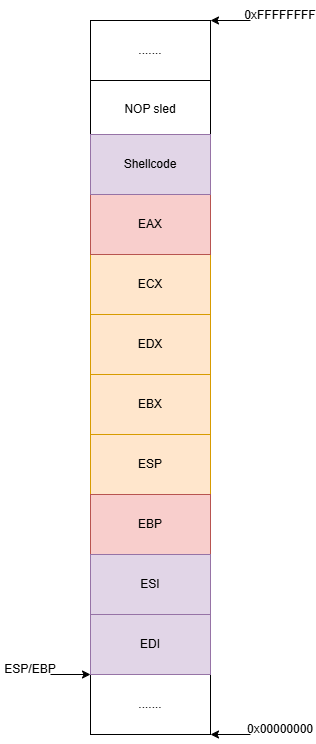

The diagram above was exported from draw.io. Its source (the exported page's mxGraphModel, read from the mxfile embedded in the PNG):
<mxGraphModel dx="743" dy="427" grid="1" gridSize="10" guides="1" tooltips="1" connect="1" arrows="1" fold="1" page="1" pageScale="1" pageWidth="850" pageHeight="1100" math="0" shadow="0">
  <root>
    <mxCell id="0" />
    <mxCell id="1" parent="0" />
    <mxCell id="--Lgy2eskyCx2Wr1tvqt-17" value="" style="rounded=0;whiteSpace=wrap;html=1;" parent="1" vertex="1">
      <mxGeometry x="210" y="90" width="120" height="660" as="geometry" />
    </mxCell>
    <mxCell id="--Lgy2eskyCx2Wr1tvqt-18" value="" style="endArrow=classic;html=1;rounded=0;entryX=1;entryY=0;entryDx=0;entryDy=0;" parent="1" edge="1">
      <mxGeometry width="50" height="50" relative="1" as="geometry">
        <mxPoint x="370" y="36" as="sourcePoint" />
        <mxPoint x="330" y="35.99999999999977" as="targetPoint" />
      </mxGeometry>
    </mxCell>
    <mxCell id="--Lgy2eskyCx2Wr1tvqt-19" value="0xFFFFFFFF" style="text;html=1;strokeColor=none;fillColor=none;align=center;verticalAlign=middle;whiteSpace=wrap;rounded=0;" parent="1" vertex="1">
      <mxGeometry x="370" y="16" width="60" height="30" as="geometry" />
    </mxCell>
    <mxCell id="--Lgy2eskyCx2Wr1tvqt-20" value="0x00000000" style="text;html=1;strokeColor=none;fillColor=none;align=center;verticalAlign=middle;whiteSpace=wrap;rounded=0;rotation=0;" parent="1" vertex="1">
      <mxGeometry x="370" y="730" width="60" height="30" as="geometry" />
    </mxCell>
    <mxCell id="--Lgy2eskyCx2Wr1tvqt-21" value="" style="endArrow=classic;html=1;rounded=0;entryX=1;entryY=1;entryDx=0;entryDy=0;" parent="1" target="--Lgy2eskyCx2Wr1tvqt-17" edge="1">
      <mxGeometry width="50" height="50" relative="1" as="geometry">
        <mxPoint x="370" y="750" as="sourcePoint" />
        <mxPoint x="300" y="490" as="targetPoint" />
      </mxGeometry>
    </mxCell>
    <mxCell id="--Lgy2eskyCx2Wr1tvqt-22" value="......." style="rounded=0;whiteSpace=wrap;html=1;" parent="1" vertex="1">
      <mxGeometry x="210" y="36" width="120" height="60" as="geometry" />
    </mxCell>
    <mxCell id="--Lgy2eskyCx2Wr1tvqt-23" value="ESP" style="rounded=0;whiteSpace=wrap;html=1;fillColor=#ffe6cc;strokeColor=#d79b00;" parent="1" vertex="1">
      <mxGeometry x="210" y="450" width="120" height="60" as="geometry" />
    </mxCell>
    <mxCell id="--Lgy2eskyCx2Wr1tvqt-24" value="EBX" style="rounded=0;whiteSpace=wrap;html=1;fillColor=#ffe6cc;strokeColor=#d79b00;" parent="1" vertex="1">
      <mxGeometry x="210" y="390" width="120" height="60" as="geometry" />
    </mxCell>
    <mxCell id="--Lgy2eskyCx2Wr1tvqt-25" value="ECX" style="rounded=0;whiteSpace=wrap;html=1;fillColor=#ffe6cc;strokeColor=#d79b00;" parent="1" vertex="1">
      <mxGeometry x="210" y="270" width="120" height="60" as="geometry" />
    </mxCell>
    <mxCell id="--Lgy2eskyCx2Wr1tvqt-26" value="EDX" style="rounded=0;whiteSpace=wrap;html=1;fillColor=#ffe6cc;strokeColor=#d79b00;" parent="1" vertex="1">
      <mxGeometry x="210" y="330" width="120" height="60" as="geometry" />
    </mxCell>
    <mxCell id="--Lgy2eskyCx2Wr1tvqt-27" value="EAX" style="rounded=0;whiteSpace=wrap;html=1;fillColor=#f8cecc;strokeColor=#b85450;" parent="1" vertex="1">
      <mxGeometry x="210" y="210" width="120" height="60" as="geometry" />
    </mxCell>
    <mxCell id="--Lgy2eskyCx2Wr1tvqt-28" value="" style="endArrow=classic;html=1;rounded=0;entryX=0;entryY=1;entryDx=0;entryDy=0;" parent="1" edge="1">
      <mxGeometry width="50" height="50" relative="1" as="geometry">
        <mxPoint x="170" y="690" as="sourcePoint" />
        <mxPoint x="210" y="690" as="targetPoint" />
      </mxGeometry>
    </mxCell>
    <mxCell id="--Lgy2eskyCx2Wr1tvqt-29" value="ESP/EBP" style="text;html=1;strokeColor=none;fillColor=none;align=center;verticalAlign=middle;whiteSpace=wrap;rounded=0;" parent="1" vertex="1">
      <mxGeometry x="120" y="670" width="60" height="30" as="geometry" />
    </mxCell>
    <mxCell id="--Lgy2eskyCx2Wr1tvqt-30" value="......." style="rounded=0;whiteSpace=wrap;html=1;" parent="1" vertex="1">
      <mxGeometry x="210" y="690" width="120" height="60" as="geometry" />
    </mxCell>
    <mxCell id="--Lgy2eskyCx2Wr1tvqt-31" value="EBP" style="rounded=0;whiteSpace=wrap;html=1;fillColor=#f8cecc;strokeColor=#b85450;" parent="1" vertex="1">
      <mxGeometry x="210" y="510" width="120" height="60" as="geometry" />
    </mxCell>
    <mxCell id="--Lgy2eskyCx2Wr1tvqt-32" value="ESI" style="rounded=0;whiteSpace=wrap;html=1;fillColor=#e1d5e7;strokeColor=#9673a6;" parent="1" vertex="1">
      <mxGeometry x="210" y="570" width="120" height="60" as="geometry" />
    </mxCell>
    <mxCell id="--Lgy2eskyCx2Wr1tvqt-33" value="Shellcode" style="rounded=0;whiteSpace=wrap;html=1;fillColor=#e1d5e7;strokeColor=#9673a6;" parent="1" vertex="1">
      <mxGeometry x="210" y="150" width="120" height="60" as="geometry" />
    </mxCell>
    <mxCell id="--Lgy2eskyCx2Wr1tvqt-34" value="EDI" style="rounded=0;whiteSpace=wrap;html=1;fillColor=#e1d5e7;strokeColor=#9673a6;" parent="1" vertex="1">
      <mxGeometry x="210" y="630" width="120" height="60" as="geometry" />
    </mxCell>
    <mxCell id="aGtdcfnkn-GxlZJXkxzw-1" value="NOP sled" style="text;html=1;strokeColor=none;fillColor=none;align=center;verticalAlign=middle;whiteSpace=wrap;rounded=0;" vertex="1" parent="1">
      <mxGeometry x="240" y="110" width="60" height="30" as="geometry" />
    </mxCell>
  </root>
</mxGraphModel>